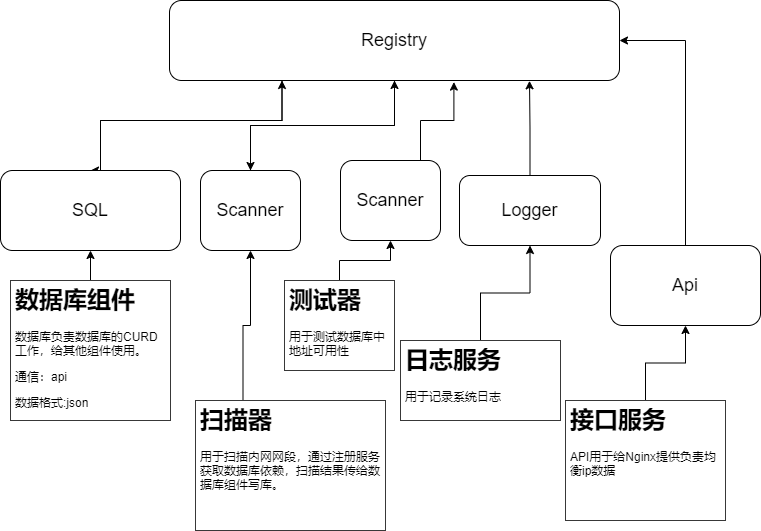

The diagram above was exported from draw.io. Its source (the exported page's mxGraphModel, read from the mxfile embedded in the PNG):
<mxGraphModel dx="564" dy="510" grid="1" gridSize="10" guides="1" tooltips="1" connect="1" arrows="1" fold="1" page="1" pageScale="1" pageWidth="827" pageHeight="1169" math="0" shadow="0">
  <root>
    <mxCell id="0" />
    <mxCell id="1" parent="0" />
    <mxCell id="4" value="" style="edgeStyle=orthogonalEdgeStyle;rounded=0;orthogonalLoop=1;jettySize=auto;html=1;" parent="1" source="2" target="3" edge="1">
      <mxGeometry relative="1" as="geometry" />
    </mxCell>
    <mxCell id="18" style="edgeStyle=orthogonalEdgeStyle;rounded=0;orthogonalLoop=1;jettySize=auto;html=1;entryX=0.5;entryY=0;entryDx=0;entryDy=0;exitX=0.25;exitY=1;exitDx=0;exitDy=0;" parent="1" source="2" target="6" edge="1">
      <mxGeometry relative="1" as="geometry">
        <mxPoint x="100" y="230" as="targetPoint" />
        <mxPoint x="260" y="260" as="sourcePoint" />
        <Array as="points">
          <mxPoint x="302" y="230" />
          <mxPoint x="120" y="230" />
        </Array>
      </mxGeometry>
    </mxCell>
    <mxCell id="2" value="&lt;font style=&quot;font-size: 18px&quot;&gt;Registry&lt;/font&gt;" style="rounded=1;whiteSpace=wrap;html=1;" parent="1" vertex="1">
      <mxGeometry x="189" y="110" width="450" height="80" as="geometry" />
    </mxCell>
    <mxCell id="5" value="" style="edgeStyle=orthogonalEdgeStyle;rounded=0;orthogonalLoop=1;jettySize=auto;html=1;" parent="1" source="3" target="2" edge="1">
      <mxGeometry relative="1" as="geometry" />
    </mxCell>
    <mxCell id="3" value="&lt;font style=&quot;font-size: 18px&quot;&gt;Scanner&lt;/font&gt;" style="rounded=1;whiteSpace=wrap;html=1;" parent="1" vertex="1">
      <mxGeometry x="220" y="280" width="100" height="80" as="geometry" />
    </mxCell>
    <mxCell id="17" style="edgeStyle=orthogonalEdgeStyle;rounded=0;orthogonalLoop=1;jettySize=auto;html=1;entryX=0.25;entryY=1;entryDx=0;entryDy=0;" parent="1" source="6" target="2" edge="1">
      <mxGeometry relative="1" as="geometry">
        <Array as="points">
          <mxPoint x="120" y="230" />
          <mxPoint x="302" y="230" />
        </Array>
      </mxGeometry>
    </mxCell>
    <mxCell id="6" value="&lt;span style=&quot;font-size: 18px&quot;&gt;SQL&lt;/span&gt;" style="rounded=1;whiteSpace=wrap;html=1;" parent="1" vertex="1">
      <mxGeometry x="20" y="280" width="180" height="80" as="geometry" />
    </mxCell>
    <mxCell id="14" value="" style="edgeStyle=orthogonalEdgeStyle;rounded=0;orthogonalLoop=1;jettySize=auto;html=1;exitX=0.25;exitY=0;exitDx=0;exitDy=0;" parent="1" source="13" target="3" edge="1">
      <mxGeometry relative="1" as="geometry" />
    </mxCell>
    <mxCell id="13" value="&lt;h1&gt;扫描器&lt;/h1&gt;&lt;p&gt;用于扫描内网网段，通过注册服务获取数据库依赖，扫描结果传给数据库组件写库。&lt;/p&gt;" style="text;html=1;spacing=5;spacingTop=-20;whiteSpace=wrap;overflow=hidden;rounded=0;strokeWidth=1;strokeColor=#383838;" parent="1" vertex="1">
      <mxGeometry x="215" y="510" width="190" height="130" as="geometry" />
    </mxCell>
    <mxCell id="22" value="" style="edgeStyle=orthogonalEdgeStyle;rounded=0;orthogonalLoop=1;jettySize=auto;html=1;" parent="1" source="19" target="6" edge="1">
      <mxGeometry relative="1" as="geometry" />
    </mxCell>
    <mxCell id="19" value="&lt;h1&gt;数据库组件&lt;/h1&gt;&lt;p&gt;数据库负责数据库的CURD工作，给其他组件使用。&lt;/p&gt;&lt;p&gt;通信：api&amp;nbsp;&amp;nbsp;&lt;/p&gt;&lt;p&gt;数据格式:json&lt;/p&gt;" style="text;html=1;spacing=5;spacingTop=-20;whiteSpace=wrap;overflow=hidden;rounded=0;strokeWidth=1;strokeColor=#383838;" parent="1" vertex="1">
      <mxGeometry x="30" y="390" width="160" height="140" as="geometry" />
    </mxCell>
    <mxCell id="25" style="edgeStyle=orthogonalEdgeStyle;rounded=0;orthogonalLoop=1;jettySize=auto;html=1;entryX=0.8;entryY=1.004;entryDx=0;entryDy=0;entryPerimeter=0;" parent="1" source="24" target="2" edge="1">
      <mxGeometry relative="1" as="geometry" />
    </mxCell>
    <mxCell id="24" value="&lt;span style=&quot;font-size: 18px&quot;&gt;Logger&lt;/span&gt;" style="rounded=1;whiteSpace=wrap;html=1;" parent="1" vertex="1">
      <mxGeometry x="479" y="285" width="141" height="70" as="geometry" />
    </mxCell>
    <mxCell id="39" value="" style="edgeStyle=orthogonalEdgeStyle;rounded=0;orthogonalLoop=1;jettySize=auto;html=1;" parent="1" source="26" target="24" edge="1">
      <mxGeometry relative="1" as="geometry" />
    </mxCell>
    <mxCell id="26" value="&lt;h1&gt;日志服务&lt;/h1&gt;&lt;p&gt;用于记录系统日志&lt;/p&gt;" style="text;html=1;spacing=5;spacingTop=-20;whiteSpace=wrap;overflow=hidden;rounded=0;strokeWidth=1;strokeColor=#383838;" parent="1" vertex="1">
      <mxGeometry x="420" y="450" width="160" height="80" as="geometry" />
    </mxCell>
    <mxCell id="30" style="edgeStyle=orthogonalEdgeStyle;rounded=0;orthogonalLoop=1;jettySize=auto;html=1;entryX=1;entryY=0.5;entryDx=0;entryDy=0;exitX=0.5;exitY=0;exitDx=0;exitDy=0;" parent="1" source="28" target="2" edge="1">
      <mxGeometry relative="1" as="geometry" />
    </mxCell>
    <mxCell id="28" value="&lt;span style=&quot;font-size: 18px&quot;&gt;Api&lt;/span&gt;" style="rounded=1;whiteSpace=wrap;html=1;" parent="1" vertex="1">
      <mxGeometry x="630" y="355" width="150" height="80" as="geometry" />
    </mxCell>
    <mxCell id="33" style="edgeStyle=orthogonalEdgeStyle;rounded=0;orthogonalLoop=1;jettySize=auto;html=1;entryX=0.5;entryY=1;entryDx=0;entryDy=0;" parent="1" source="32" target="28" edge="1">
      <mxGeometry relative="1" as="geometry" />
    </mxCell>
    <mxCell id="32" value="&lt;h1&gt;接口服务&lt;/h1&gt;&lt;p&gt;API用于给Nginx提供负责均衡ip数据&lt;/p&gt;" style="text;html=1;spacing=5;spacingTop=-20;whiteSpace=wrap;overflow=hidden;rounded=0;strokeWidth=1;strokeColor=#383838;" parent="1" vertex="1">
      <mxGeometry x="585" y="510" width="160" height="120" as="geometry" />
    </mxCell>
    <mxCell id="38" style="edgeStyle=orthogonalEdgeStyle;rounded=0;orthogonalLoop=1;jettySize=auto;html=1;entryX=0.632;entryY=1.02;entryDx=0;entryDy=0;entryPerimeter=0;" parent="1" source="35" target="2" edge="1">
      <mxGeometry relative="1" as="geometry">
        <Array as="points">
          <mxPoint x="440" y="230" />
          <mxPoint x="473" y="230" />
        </Array>
      </mxGeometry>
    </mxCell>
    <mxCell id="35" value="&lt;font style=&quot;font-size: 18px&quot;&gt;Scanner&lt;/font&gt;" style="rounded=1;whiteSpace=wrap;html=1;" parent="1" vertex="1">
      <mxGeometry x="360" y="270" width="100" height="80" as="geometry" />
    </mxCell>
    <mxCell id="37" style="edgeStyle=orthogonalEdgeStyle;rounded=0;orthogonalLoop=1;jettySize=auto;html=1;entryX=0.5;entryY=1;entryDx=0;entryDy=0;" parent="1" source="36" target="35" edge="1">
      <mxGeometry relative="1" as="geometry" />
    </mxCell>
    <mxCell id="36" value="&lt;h1&gt;测试器&lt;/h1&gt;&lt;p&gt;用于测试数据库中地址可用性&lt;/p&gt;" style="text;html=1;spacing=5;spacingTop=-20;whiteSpace=wrap;overflow=hidden;rounded=0;strokeWidth=1;strokeColor=#383838;" parent="1" vertex="1">
      <mxGeometry x="304" y="390" width="110" height="90" as="geometry" />
    </mxCell>
  </root>
</mxGraphModel>